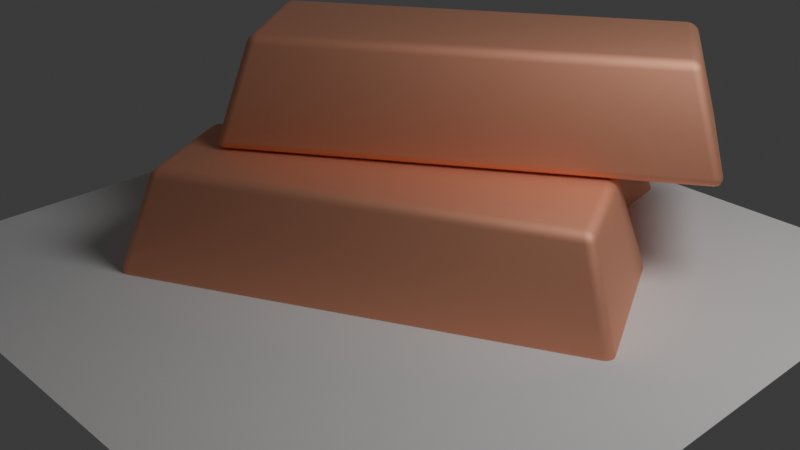 # Source: Icons.blend  (saved by Blender 4.0.36; exported with 4.5.12 LTS)
import bpy
from mathutils import Matrix  # noqa: F401  (used for matrix-valued properties, if any)

bpy.ops.wm.read_factory_settings(use_empty=True)
scene = bpy.context.scene
scene.name = 'Scene'

# ---- collections
col_collection = bpy.data.collections.new('Collection'); scene.collection.children.link(col_collection)
col_copper = bpy.data.collections.new('Copper'); scene.collection.children.link(col_copper)
col_planks = bpy.data.collections.new('Planks'); scene.collection.children.link(col_planks)
col_fabric = bpy.data.collections.new('Fabric'); scene.collection.children.link(col_fabric)
col_clay = bpy.data.collections.new('Clay'); scene.collection.children.link(col_clay)
col_glass = bpy.data.collections.new('Glass'); scene.collection.children.link(col_glass)

# ---- materials (node trees are filled in below, after node groups)
mat_material_001 = bpy.data.materials.new('Material.001')
mat_material_001.alpha_threshold = 0.0
mat_material_001.use_transparent_shadow = False
mat_material_001.diffuse_color = (0.9561, 0.5149, 0.3515, 1.0)
mat_material_001.roughness = 0.6497
mat_material_001.specular_intensity = 0.02721
mat_material_001.metallic = 1.0
mat_material_001.line_color = (0.0, 0.0, 0.0, 1.0)
mat_material_005 = bpy.data.materials.new('Material.005')
mat_material_005.use_transparent_shadow = False
mat_material_002 = bpy.data.materials.new('Material.002')
mat_material_002.alpha_threshold = 0.0
mat_material_002.use_transparent_shadow = False
mat_material_002.roughness = 0.5
mat_material_002.line_color = (0.0, 0.0, 0.0, 1.0)
mat_material = bpy.data.materials.new('Material')
mat_material.alpha_threshold = 0.0
mat_material.use_transparent_shadow = False
mat_material.diffuse_color = (0.5314, 0.164, 0.06898, 1.0)
mat_material.roughness = 1.0
mat_material.line_color = (0.0, 0.0, 0.0, 1.0)
mat_material_003 = bpy.data.materials.new('Material.003')
mat_material_003.alpha_threshold = 0.0
mat_material_003.use_transparent_shadow = False
mat_material_003.roughness = 0.5
mat_material_003.line_color = (0.0, 0.0, 0.0, 1.0)

# ---- material node trees
mat_material_001.use_nodes = True; mat_material_001.node_tree.nodes.clear()
_N = mat_material_001.node_tree.nodes; _L = mat_material_001.node_tree.links
n0 = _N.new('ShaderNodeOutputMaterial'); n0.name = 'Material Output'; n0.location = (300, 300)
n1 = _N.new('ShaderNodeBsdfPrincipled'); n1.name = 'Principled BSDF'; n1.location = (10, 300)
n1.inputs[0].default_value = (0.9561, 0.5149, 0.3515, 1.0)
n1.inputs[1].default_value = 1.0
n1.inputs[2].default_value = 0.7047
n1.inputs[3].default_value = 1.45
_L.new(n1.outputs[0], n0.inputs[0])
n0.is_active_output = True
mat_material_005.use_nodes = True; mat_material_005.node_tree.nodes.clear()
_N = mat_material_005.node_tree.nodes; _L = mat_material_005.node_tree.links
n0 = _N.new('ShaderNodeBsdfPrincipled'); n0.name = 'Principled BSDF'; n0.location = (10, 300)
n0.inputs[0].default_value = (0.1541, 0.09468, 0.04842, 1.0)
n0.inputs[3].default_value = 1.45
n1 = _N.new('ShaderNodeOutputMaterial'); n1.name = 'Material Output'; n1.location = (300, 300)
_L.new(n0.outputs[0], n1.inputs[0])
n1.is_active_output = True
mat_material_002.use_nodes = True; mat_material_002.node_tree.nodes.clear()
_N = mat_material_002.node_tree.nodes; _L = mat_material_002.node_tree.links
n0 = _N.new('ShaderNodeOutputMaterial'); n0.name = 'Material Output'; n0.location = (300, 300)
n1 = _N.new('ShaderNodeBsdfPrincipled'); n1.name = 'Principled BSDF'; n1.location = (10, 300)
n1.inputs[3].default_value = 1.45
_L.new(n1.outputs[0], n0.inputs[0])
n0.is_active_output = True
mat_material_003.use_nodes = True; mat_material_003.node_tree.nodes.clear()
_N = mat_material_003.node_tree.nodes; _L = mat_material_003.node_tree.links
n0 = _N.new('ShaderNodeOutputMaterial'); n0.name = 'Material Output'; n0.location = (300, 300)
n1 = _N.new('ShaderNodeBsdfPrincipled'); n1.name = 'Principled BSDF'; n1.location = (10, 300)
n1.inputs[0].default_value = (0.4132, 0.5737, 0.8004, 1.0)
n1.inputs[1].default_value = 0.7874
n1.inputs[2].default_value = 0.7874
n1.inputs[3].default_value = 1.45
n1.inputs[4].default_value = 0.9449
_L.new(n1.outputs[0], n0.inputs[0])
n0.is_active_output = True

# ---- world
world_world = bpy.data.worlds.new('World'); scene.world = world_world
world_world.use_nodes = True; world_world.node_tree.nodes.clear()
_N = world_world.node_tree.nodes; _L = world_world.node_tree.links
n0 = _N.new('ShaderNodeOutputWorld'); n0.name = 'World Output'; n0.location = (300, 300)
n1 = _N.new('ShaderNodeBackground'); n1.name = 'Background'; n1.location = (10, 300)
n1.inputs[0].default_value = (0.05088, 0.05088, 0.05088, 1.0)
_L.new(n1.outputs[0], n0.inputs[0])
n0.is_active_output = True
world_world.color = (0.05088, 0.05088, 0.05088)
world_world.use_sun_shadow = False
world_world.sun_shadow_jitter_overblur = 0.0

# ---- cameras
cam_camera = bpy.data.cameras.new('Camera')
cam_camera.clip_end = 100.0
cam_camera.ortho_scale = 7.314

# ---- lights
light_light = bpy.data.lights.new('Light', 'POINT')
light_light.transmission_factor = 0.0
light_light.use_soft_falloff = False
light_light.energy = 1000.0
light_light.shadow_soft_size = 1.97
light_light.shadow_maximum_resolution = 0.006
light_light.use_absolute_resolution = True

# ---- meshes
me_plane = bpy.data.meshes.new('Plane')
me_plane.from_pydata([(-1.0, -1.0, 0.0), (1.0, -1.0, 0.0), (-1.0, 1.0, 0.0), (1.0, 1.0, 0.0)], [], [(0, 1, 3, 2)])
_uv = me_plane.uv_layers.new(name='UVMap')
_uv.uv.foreach_set('vector', [0.0, 0.0, 1.0, 0.0, 1.0, 1.0, 0.0, 1.0])
me_plane.update()
me_cube_005 = bpy.data.meshes.new('Cube.005')
me_cube_005.from_pydata([(1.598, 1.455, 0.5739), (1.757, 1.871, -0.5739), (2.252, 0.2059, 0.5739), (2.685, 0.09966, -0.5739), (-2.307, -0.5899, 0.5739), (-2.74, -0.4837, -0.5739), (-1.653, -1.839, 0.5739), (-1.812, -2.255, -0.5739)], [], [(0, 4, 6, 2), (3, 2, 6, 7), (7, 6, 4, 5), (5, 1, 3, 7), (1, 0, 2, 3), (5, 4, 0, 1)])
me_cube_005.polygons.foreach_set('use_smooth', [True] * 6)
_uv = me_cube_005.uv_layers.new(name='UVMap')
_uv.uv.foreach_set('vector', [0.625, 0.5, 0.875, 0.5, 0.875, 0.75, 0.625, 0.75, 0.375, 0.75, 0.625, 0.75, 0.625, 1.0, 0.375, 1.0, 0.375, 0.0, 0.625, 0.0, 0.625, 0.25, 0.375, 0.25, 0.125, 0.5, 0.375, 0.5, 0.375, 0.75, 0.125, 0.75, 0.375, 0.5, 0.625, 0.5, 0.625, 0.75, 0.375, 0.75, 0.375, 0.25, 0.625, 0.25, 0.625, 0.5, 0.375, 0.5])
me_cube_005.materials.append(mat_material_001)
me_cube_005.use_mirror_vertex_groups = False
me_cube_005.update()
me_cube_004 = bpy.data.meshes.new('Cube.004')
me_cube_004.from_pydata([(0.4351, 3.169, 0.5739), (0.7176, 3.513, -0.5739), (0.6607, 1.777, 0.5739), (1.038, 1.539, -0.5739), (-3.916, 2.464, 0.5739), (-4.293, 2.701, -0.5739), (-3.691, 1.071, 0.5739), (-3.973, 0.7269, -0.5739)], [], [(0, 4, 6, 2), (3, 2, 6, 7), (7, 6, 4, 5), (5, 1, 3, 7), (1, 0, 2, 3), (5, 4, 0, 1)])
me_cube_004.polygons.foreach_set('use_smooth', [True] * 6)
_uv = me_cube_004.uv_layers.new(name='UVMap')
_uv.uv.foreach_set('vector', [0.625, 0.5, 0.875, 0.5, 0.875, 0.75, 0.625, 0.75, 0.375, 0.75, 0.625, 0.75, 0.625, 1.0, 0.375, 1.0, 0.375, 0.0, 0.625, 0.0, 0.625, 0.25, 0.375, 0.25, 0.125, 0.5, 0.375, 0.5, 0.375, 0.75, 0.125, 0.75, 0.375, 0.5, 0.625, 0.5, 0.625, 0.75, 0.375, 0.75, 0.375, 0.25, 0.625, 0.25, 0.625, 0.5, 0.375, 0.5])
me_cube_004.materials.append(mat_material_001)
me_cube_004.use_mirror_vertex_groups = False
me_cube_004.update()
me_cube_003 = bpy.data.meshes.new('Cube.003')
me_cube_003.from_pydata([(1.284, 3.025, 1.731), (1.386, 3.458, 0.5832), (2.099, 1.873, 1.731), (2.542, 1.826, 0.5832), (-2.313, 0.4772, 1.731), (-2.756, 0.5249, 0.5832), (-1.498, -0.6738, 1.731), (-1.601, -1.107, 0.5832)], [], [(0, 4, 6, 2), (3, 2, 6, 7), (7, 6, 4, 5), (5, 1, 3, 7), (1, 0, 2, 3), (5, 4, 0, 1)])
me_cube_003.polygons.foreach_set('use_smooth', [True] * 6)
_uv = me_cube_003.uv_layers.new(name='UVMap')
_uv.uv.foreach_set('vector', [0.625, 0.5, 0.875, 0.5, 0.875, 0.75, 0.625, 0.75, 0.375, 0.75, 0.625, 0.75, 0.625, 1.0, 0.375, 1.0, 0.375, 0.0, 0.625, 0.0, 0.625, 0.25, 0.375, 0.25, 0.125, 0.5, 0.375, 0.5, 0.375, 0.75, 0.125, 0.75, 0.375, 0.5, 0.625, 0.5, 0.625, 0.75, 0.375, 0.75, 0.375, 0.25, 0.625, 0.25, 0.625, 0.5, 0.375, 0.5])
me_cube_003.materials.append(mat_material_001)
me_cube_003.use_mirror_vertex_groups = False
me_cube_003.update()
me_cube_011 = bpy.data.meshes.new('Cube.011')
me_cube_011.from_pydata([(-0.7687, -0.2078, 0.06343), (-0.7687, -0.2078, -0.06343), (-0.7687, 0.2078, 0.06343), (-0.7687, 0.2078, -0.06343), (0.7687, -0.2078, 0.06343), (0.7687, -0.2078, -0.06343), (0.7687, 0.2078, 0.06343), (0.7687, 0.2078, -0.06343)], [], [(0, 1, 3, 2), (2, 3, 7, 6), (6, 7, 5, 4), (4, 5, 1, 0), (2, 6, 4, 0), (7, 3, 1, 5)])
_uv = me_cube_011.uv_layers.new(name='UVMap')
_uv.uv.foreach_set('vector', [0.375, 0.0, 0.625, 0.0, 0.625, 0.25, 0.375, 0.25, 0.375, 0.25, 0.625, 0.25, 0.625, 0.5, 0.375, 0.5, 0.375, 0.5, 0.625, 0.5, 0.625, 0.75, 0.375, 0.75, 0.375, 0.75, 0.625, 0.75, 0.625, 1.0, 0.375, 1.0, 0.125, 0.5, 0.375, 0.5, 0.375, 0.75, 0.125, 0.75, 0.625, 0.5, 0.875, 0.5, 0.875, 0.75, 0.625, 0.75])
me_cube_011.materials.append(mat_material_005)
me_cube_011.update()
me_cube_010 = bpy.data.meshes.new('Cube.010')
me_cube_010.from_pydata([(-0.8846, 0.2106, 0.06343), (-0.8846, 0.2106, -0.06343), (-0.9124, 0.6252, 0.06343), (-0.9124, 0.6252, -0.06343), (0.6494, 0.3138, 0.06343), (0.6494, 0.3138, -0.06343), (0.6215, 0.7284, 0.06343), (0.6215, 0.7284, -0.06343)], [], [(0, 1, 3, 2), (2, 3, 7, 6), (6, 7, 5, 4), (4, 5, 1, 0), (2, 6, 4, 0), (7, 3, 1, 5)])
_uv = me_cube_010.uv_layers.new(name='UVMap')
_uv.uv.foreach_set('vector', [0.375, 0.0, 0.625, 0.0, 0.625, 0.25, 0.375, 0.25, 0.375, 0.25, 0.625, 0.25, 0.625, 0.5, 0.375, 0.5, 0.375, 0.5, 0.625, 0.5, 0.625, 0.75, 0.375, 0.75, 0.375, 0.75, 0.625, 0.75, 0.625, 1.0, 0.375, 1.0, 0.125, 0.5, 0.375, 0.5, 0.375, 0.75, 0.125, 0.75, 0.625, 0.5, 0.875, 0.5, 0.875, 0.75, 0.625, 0.75])
me_cube_010.materials.append(mat_material_005)
me_cube_010.update()
me_cube_009 = bpy.data.meshes.new('Cube.009')
me_cube_009.from_pydata([(-1.004, 0.1289, 0.1892), (-1.004, 0.1289, 0.06231), (-0.9511, 0.5411, 0.1892), (-0.9511, 0.5411, 0.06231), (0.5208, -0.06718, 0.1892), (0.5208, -0.06718, 0.06231), (0.5738, 0.345, 0.1892), (0.5738, 0.345, 0.06231)], [], [(0, 1, 3, 2), (2, 3, 7, 6), (6, 7, 5, 4), (4, 5, 1, 0), (2, 6, 4, 0), (7, 3, 1, 5)])
_uv = me_cube_009.uv_layers.new(name='UVMap')
_uv.uv.foreach_set('vector', [0.375, 0.0, 0.625, 0.0, 0.625, 0.25, 0.375, 0.25, 0.375, 0.25, 0.625, 0.25, 0.625, 0.5, 0.375, 0.5, 0.375, 0.5, 0.625, 0.5, 0.625, 0.75, 0.375, 0.75, 0.375, 0.75, 0.625, 0.75, 0.625, 1.0, 0.375, 1.0, 0.125, 0.5, 0.375, 0.5, 0.375, 0.75, 0.125, 0.75, 0.625, 0.5, 0.875, 0.5, 0.875, 0.75, 0.625, 0.75])
me_cube_009.materials.append(mat_material_005)
me_cube_009.update()
me_cube_006 = bpy.data.meshes.new('Cube.006')
me_cube_006.from_pydata([(1.0, 1.0, 0.02344), (1.0, 1.0, -0.02344), (1.0, -1.0, 0.02344), (1.0, -1.0, -0.02344), (-1.0, 1.0, 0.02344), (-1.0, 1.0, -0.02344), (-1.0, -1.0, 0.02344), (-1.0, -1.0, -0.02344), (-1.0, 0.0, 0.04619), (1.0, 0.0, 0.09308), (-1.0, 0.0, 0.09308), (1.0, 0.0, 0.04619), (-1.0, -0.929, -0.0185), (1.0, -0.929, 0.02839), (-1.0, -0.929, 0.02839), (1.0, -0.929, -0.0185), (0.9575, 1.0, -0.02344), (0.9575, -1.0, 0.02344), (0.9575, -1.0, -0.02344), (0.9575, 1.0, 0.02344), (0.9575, 0.0, 0.04619), (0.9575, 0.0, 0.09308), (0.9575, -0.929, -0.0185), (0.9575, -0.929, 0.02839), (-0.9448, 1.0, -0.02344), (-0.9448, -1.0, 0.02344), (-0.9448, 0.0, 0.04619), (-0.9448, -0.929, -0.0185), (-0.9448, -1.0, -0.02344), (-0.9448, 1.0, 0.02344), (-0.9448, 0.0, 0.09308), (-0.9448, -0.929, 0.02839)], [], [(31, 14, 6, 25), (28, 25, 6, 7), (8, 10, 4, 5), (22, 15, 3, 18), (15, 13, 2, 3), (16, 19, 0, 1), (1, 0, 9, 11), (16, 1, 11, 20), (12, 14, 10, 8), (29, 4, 10, 30), (7, 6, 14, 12), (11, 9, 13, 15), (20, 11, 15, 22), (30, 10, 14, 31), (9, 21, 23, 13), (26, 20, 22, 27), (0, 19, 21, 9), (24, 16, 20, 26), (24, 29, 19, 16), (27, 22, 18, 28), (3, 2, 17, 18), (13, 23, 17, 2), (12, 27, 28, 7), (5, 4, 29, 24), (5, 24, 26, 8), (8, 26, 27, 12), (21, 30, 31, 23), (19, 29, 30, 21), (18, 17, 25, 28), (23, 31, 25, 17)])
me_cube_006.polygons.foreach_set('use_smooth', [True] * 30)
_uv = me_cube_006.uv_layers.new(name='UVMap')
_uv.uv.foreach_set('vector', [0.8681, 0.7411, 0.875, 0.7411, 0.875, 0.75, 0.8681, 0.75, 0.375, 0.9931, 0.625, 0.9931, 0.625, 1.0, 0.375, 1.0, 0.375, 0.125, 0.625, 0.125, 0.625, 0.25, 0.375, 0.25, 0.3697, 0.7411, 0.375, 0.7411, 0.375, 0.75, 0.3697, 0.75, 0.375, 0.7411, 0.625, 0.7411, 0.625, 0.75, 0.375, 0.75, 0.375, 0.4947, 0.625, 0.4947, 0.625, 0.5, 0.375, 0.5, 0.375, 0.5, 0.625, 0.5, 0.625, 0.625, 0.375, 0.625, 0.3697, 0.5, 0.375, 0.5, 0.375, 0.625, 0.3697, 0.625, 0.375, 0.008874, 0.625, 0.008874, 0.625, 0.125, 0.375, 0.125, 0.8681, 0.5, 0.875, 0.5, 0.875, 0.625, 0.8681, 0.625, 0.375, 0.0, 0.625, 0.0, 0.625, 0.008874, 0.375, 0.008874, 0.375, 0.625, 0.625, 0.625, 0.625, 0.7411, 0.375, 0.7411, 0.3697, 0.625, 0.375, 0.625, 0.375, 0.7411, 0.3697, 0.7411, 0.8681, 0.625, 0.875, 0.625, 0.875, 0.7411, 0.8681, 0.7411, 0.625, 0.625, 0.6303, 0.625, 0.6303, 0.7411, 0.625, 0.7411, 0.1319, 0.625, 0.3697, 0.625, 0.3697, 0.7411, 0.1319, 0.7411, 0.625, 0.5, 0.6303, 0.5, 0.6303, 0.625, 0.625, 0.625, 0.1319, 0.5, 0.3697, 0.5, 0.3697, 0.625, 0.1319, 0.625, 0.375, 0.2569, 0.625, 0.2569, 0.625, 0.4947, 0.375, 0.4947, 0.1319, 0.7411, 0.3697, 0.7411, 0.3697, 0.75, 0.1319, 0.75, 0.375, 0.75, 0.625, 0.75, 0.625, 0.7553, 0.375, 0.7553, 0.625, 0.7411, 0.6303, 0.7411, 0.6303, 0.75, 0.625, 0.75, 0.125, 0.7411, 0.1319, 0.7411, 0.1319, 0.75, 0.125, 0.75, 0.375, 0.25, 0.625, 0.25, 0.625, 0.2569, 0.375, 0.2569, 0.125, 0.5, 0.1319, 0.5, 0.1319, 0.625, 0.125, 0.625, 0.125, 0.625, 0.1319, 0.625, 0.1319, 0.7411, 0.125, 0.7411, 0.6303, 0.625, 0.8681, 0.625, 0.8681, 0.7411, 0.6303, 0.7411, 0.6303, 0.5, 0.8681, 0.5, 0.8681, 0.625, 0.6303, 0.625, 0.375, 0.7553, 0.625, 0.7553, 0.625, 0.9931, 0.375, 0.9931, 0.6303, 0.7411, 0.8681, 0.7411, 0.8681, 0.75, 0.6303, 0.75])
me_cube_006.materials.append(mat_material_002)
me_cube_006.use_mirror_vertex_groups = False
me_cube_006.update()
me_cylinder = bpy.data.meshes.new('Cylinder')
me_cylinder.from_pydata([(-0.2937, 0.9983, -1.0), (-0.2937, 0.9983, 1.0), (-0.2313, 0.9922, -1.0), (-0.2313, 0.9922, 1.0), (-0.1713, 0.974, -1.0), (-0.1713, 0.974, 1.0), (-0.116, 0.9444, -1.0), (-0.116, 0.9444, 1.0), (-0.06747, 0.9046, -1.0), (-0.06747, 0.9046, 1.0), (-0.02768, 0.8561, -1.0), (-0.02768, 0.8561, 1.0), (0.001895, 0.8008, -1.0), (0.001895, 0.8008, 1.0), (0.0201, 0.7408, -1.0), (0.0201, 0.7408, 1.0), (0.02625, 0.6783, -1.0), (0.02625, 0.6783, 1.0), (0.0201, 0.6159, -1.0), (0.0201, 0.6159, 1.0), (0.001895, 0.5559, -1.0), (0.001895, 0.5559, 1.0), (-0.02768, 0.5005, -1.0), (-0.02768, 0.5005, 1.0), (-0.06747, 0.4521, -1.0), (-0.06747, 0.4521, 1.0), (-0.116, 0.4123, -1.0), (-0.116, 0.4123, 1.0), (-0.1713, 0.3827, -1.0), (-0.1713, 0.3827, 1.0), (-0.2313, 0.3645, -1.0), (-0.2313, 0.3645, 1.0), (-0.2937, 0.3583, -1.0), (-0.2937, 0.3583, 1.0), (-0.3562, 0.3645, -1.0), (-0.3562, 0.3645, 1.0), (-0.4162, 0.3827, -1.0), (-0.4162, 0.3827, 1.0), (-0.4715, 0.4123, -1.0), (-0.4715, 0.4123, 1.0), (-0.52, 0.4521, -1.0), (-0.52, 0.4521, 1.0), (-0.5598, 0.5005, -1.0), (-0.5598, 0.5005, 1.0), (-0.5894, 0.5559, -1.0), (-0.5894, 0.5559, 1.0), (-0.6076, 0.6159, -1.0), (-0.6076, 0.6159, 1.0), (-0.6137, 0.6783, -1.0), (-0.6137, 0.6783, 1.0), (-0.6076, 0.7408, -1.0), (-0.6076, 0.7408, 1.0), (-0.5894, 0.8008, -1.0), (-0.5894, 0.8008, 1.0), (-0.5598, 0.8561, -1.0), (-0.5598, 0.8561, 1.0), (-0.52, 0.9046, -1.0), (-0.52, 0.9046, 1.0), (-0.4715, 0.9444, -1.0), (-0.4715, 0.9444, 1.0), (-0.4162, 0.974, -1.0), (-0.4162, 0.974, 1.0), (-0.3562, 0.9922, -1.0), (-0.3562, 0.9922, 1.0)], [], [(0, 1, 3, 2), (2, 3, 5, 4), (4, 5, 7, 6), (6, 7, 9, 8), (8, 9, 11, 10), (10, 11, 13, 12), (12, 13, 15, 14), (14, 15, 17, 16), (16, 17, 19, 18), (18, 19, 21, 20), (20, 21, 23, 22), (22, 23, 25, 24), (24, 25, 27, 26), (26, 27, 29, 28), (28, 29, 31, 30), (30, 31, 33, 32), (32, 33, 35, 34), (34, 35, 37, 36), (36, 37, 39, 38), (38, 39, 41, 40), (40, 41, 43, 42), (42, 43, 45, 44), (44, 45, 47, 46), (46, 47, 49, 48), (48, 49, 51, 50), (50, 51, 53, 52), (52, 53, 55, 54), (54, 55, 57, 56), (56, 57, 59, 58), (58, 59, 61, 60), (3, 1, 63, 61, 59, 57, 55, 53, 51, 49, 47, 45, 43, 41, 39, 37, 35, 33, 31, 29, 27, 25, 23, 21, 19, 17, 15, 13, 11, 9, 7, 5), (60, 61, 63, 62), (62, 63, 1, 0), (0, 2, 4, 6, 8, 10, 12, 14, 16, 18, 20, 22, 24, 26, 28, 30, 32, 34, 36, 38, 40, 42, 44, 46, 48, 50, 52, 54, 56, 58, 60, 62)])
me_cylinder.polygons.foreach_set('use_smooth', [True] * 34)
_uv = me_cylinder.uv_layers.new(name='UVMap')
_uv.uv.foreach_set('vector', [1.0, 0.5, 1.0, 1.0, 0.9688, 1.0, 0.9688, 0.5, 0.9688, 0.5, 0.9688, 1.0, 0.9375, 1.0, 0.9375, 0.5, 0.9375, 0.5, 0.9375, 1.0, 0.9062, 1.0, 0.9062, 0.5, 0.9062, 0.5, 0.9062, 1.0, 0.875, 1.0, 0.875, 0.5, 0.875, 0.5, 0.875, 1.0, 0.8438, 1.0, 0.8438, 0.5, 0.8438, 0.5, 0.8438, 1.0, 0.8125, 1.0, 0.8125, 0.5, 0.8125, 0.5, 0.8125, 1.0, 0.7812, 1.0, 0.7812, 0.5, 0.7812, 0.5, 0.7812, 1.0, 0.75, 1.0, 0.75, 0.5, 0.75, 0.5, 0.75, 1.0, 0.7188, 1.0, 0.7188, 0.5, 0.7188, 0.5, 0.7188, 1.0, 0.6875, 1.0, 0.6875, 0.5, 0.6875, 0.5, 0.6875, 1.0, 0.6562, 1.0, 0.6562, 0.5, 0.6562, 0.5, 0.6562, 1.0, 0.625, 1.0, 0.625, 0.5, 0.625, 0.5, 0.625, 1.0, 0.5938, 1.0, 0.5938, 0.5, 0.5938, 0.5, 0.5938, 1.0, 0.5625, 1.0, 0.5625, 0.5, 0.5625, 0.5, 0.5625, 1.0, 0.5312, 1.0, 0.5312, 0.5, 0.5312, 0.5, 0.5312, 1.0, 0.5, 1.0, 0.5, 0.5, 0.5, 0.5, 0.5, 1.0, 0.4688, 1.0, 0.4688, 0.5, 0.4688, 0.5, 0.4688, 1.0, 0.4375, 1.0, 0.4375, 0.5, 0.4375, 0.5, 0.4375, 1.0, 0.4062, 1.0, 0.4062, 0.5, 0.4062, 0.5, 0.4062, 1.0, 0.375, 1.0, 0.375, 0.5, 0.375, 0.5, 0.375, 1.0, 0.3438, 1.0, 0.3438, 0.5, 0.3438, 0.5, 0.3438, 1.0, 0.3125, 1.0, 0.3125, 0.5, 0.3125, 0.5, 0.3125, 1.0, 0.2812, 1.0, 0.2812, 0.5, 0.2812, 0.5, 0.2812, 1.0, 0.25, 1.0, 0.25, 0.5, 0.25, 0.5, 0.25, 1.0, 0.2188, 1.0, 0.2188, 0.5, 0.2188, 0.5, 0.2188, 1.0, 0.1875, 1.0, 0.1875, 0.5, 0.1875, 0.5, 0.1875, 1.0, 0.1562, 1.0, 0.1562, 0.5, 0.1562, 0.5, 0.1562, 1.0, 0.125, 1.0, 0.125, 0.5, 0.125, 0.5, 0.125, 1.0, 0.09375, 1.0, 0.09375, 0.5, 0.09375, 0.5, 0.09375, 1.0, 0.0625, 1.0, 0.0625, 0.5, 0.2968, 0.4854, 0.25, 0.49, 0.2032, 0.4854, 0.1582, 0.4717, 0.1167, 0.4496, 0.08029, 0.4197, 0.05045, 0.3833, 0.02827, 0.3418, 0.01461, 0.2968, 0.01, 0.25, 0.01461, 0.2032, 0.02827, 0.1582, 0.05045, 0.1167, 0.08029, 0.08029, 0.1167, 0.05045, 0.1582, 0.02827, 0.2032, 0.01461, 0.25, 0.01, 0.2968, 0.01461, 0.3418, 0.02827, 0.3833, 0.05045, 0.4197, 0.08029, 0.4496, 0.1167, 0.4717, 0.1582, 0.4854, 0.2032, 0.49, 0.25, 0.4854, 0.2968, 0.4717, 0.3418, 0.4496, 0.3833, 0.4197, 0.4197, 0.3833, 0.4496, 0.3418, 0.4717, 0.0625, 0.5, 0.0625, 1.0, 0.03125, 1.0, 0.03125, 0.5, 0.03125, 0.5, 0.03125, 1.0, 0.0, 1.0, 0.0, 0.5, 0.75, 0.49, 0.7968, 0.4854, 0.8418, 0.4717, 0.8833, 0.4496, 0.9197, 0.4197, 0.9496, 0.3833, 0.9717, 0.3418, 0.9854, 0.2968, 0.99, 0.25, 0.9854, 0.2032, 0.9717, 0.1582, 0.9496, 0.1167, 0.9197, 0.08029, 0.8833, 0.05045, 0.8418, 0.02827, 0.7968, 0.01461, 0.75, 0.01, 0.7032, 0.01461, 0.6582, 0.02827, 0.6167, 0.05045, 0.5803, 0.08029, 0.5504, 0.1167, 0.5283, 0.1582, 0.5146, 0.2032, 0.51, 0.25, 0.5146, 0.2968, 0.5283, 0.3418, 0.5504, 0.3833, 0.5803, 0.4197, 0.6167, 0.4496, 0.6582, 0.4717, 0.7032, 0.4854])
me_cylinder.update()
me_cube = bpy.data.meshes.new('Cube')
me_cube.from_pydata([(2.5, 1.0, 0.5086), (2.5, 1.0, -0.5086), (2.5, -1.0, 0.5086), (2.5, -1.0, -0.5086), (-2.5, 1.0, 0.5086), (-2.5, 1.0, -0.5086), (-2.5, -1.0, 0.5086), (-2.5, -1.0, -0.5086)], [], [(0, 4, 6, 2), (3, 2, 6, 7), (7, 6, 4, 5), (5, 1, 3, 7), (1, 0, 2, 3), (5, 4, 0, 1)])
me_cube.polygons.foreach_set('use_smooth', [True] * 6)
_uv = me_cube.uv_layers.new(name='UVMap')
_uv.uv.foreach_set('vector', [0.625, 0.5, 0.875, 0.5, 0.875, 0.75, 0.625, 0.75, 0.375, 0.75, 0.625, 0.75, 0.625, 1.0, 0.375, 1.0, 0.375, 0.0, 0.625, 0.0, 0.625, 0.25, 0.375, 0.25, 0.125, 0.5, 0.375, 0.5, 0.375, 0.75, 0.125, 0.75, 0.375, 0.5, 0.625, 0.5, 0.625, 0.75, 0.375, 0.75, 0.375, 0.25, 0.625, 0.25, 0.625, 0.5, 0.375, 0.5])
me_cube.materials.append(mat_material)
me_cube.use_mirror_vertex_groups = False
me_cube.update()
me_cube_001 = bpy.data.meshes.new('Cube.001')
me_cube_001.from_pydata([(2.657, 0.435, 1.526), (2.657, 0.435, 0.509), (2.224, -1.518, 1.526), (2.224, -1.518, 0.509), (-2.224, 1.518, 1.526), (-2.224, 1.518, 0.509), (-2.657, -0.435, 1.526), (-2.657, -0.435, 0.509)], [], [(0, 4, 6, 2), (3, 2, 6, 7), (7, 6, 4, 5), (5, 1, 3, 7), (1, 0, 2, 3), (5, 4, 0, 1)])
me_cube_001.polygons.foreach_set('use_smooth', [True] * 6)
_uv = me_cube_001.uv_layers.new(name='UVMap')
_uv.uv.foreach_set('vector', [0.625, 0.5, 0.875, 0.5, 0.875, 0.75, 0.625, 0.75, 0.375, 0.75, 0.625, 0.75, 0.625, 1.0, 0.375, 1.0, 0.375, 0.0, 0.625, 0.0, 0.625, 0.25, 0.375, 0.25, 0.125, 0.5, 0.375, 0.5, 0.375, 0.75, 0.125, 0.75, 0.375, 0.5, 0.625, 0.5, 0.625, 0.75, 0.375, 0.75, 0.375, 0.25, 0.625, 0.25, 0.625, 0.5, 0.375, 0.5])
me_cube_001.materials.append(mat_material)
me_cube_001.use_mirror_vertex_groups = False
me_cube_001.update()
me_cube_002 = bpy.data.meshes.new('Cube.002')
me_cube_002.from_pydata([(-2.907, 1.633, 1.392), (-2.726, 2.588, 1.693), (-2.797, 2.214, -0.5189), (-2.616, 3.169, -0.218), (2.005, 0.7026, 1.392), (2.186, 1.657, 1.693), (2.115, 1.284, -0.5189), (2.296, 2.239, -0.218)], [], [(2, 3, 7, 6), (6, 7, 5, 4), (2, 6, 4, 0), (0, 1, 3, 2), (4, 5, 1, 0), (7, 3, 1, 5)])
me_cube_002.polygons.foreach_set('use_smooth', [True] * 6)
_uv = me_cube_002.uv_layers.new(name='UVMap')
_uv.uv.foreach_set('vector', [0.375, 0.25, 0.625, 0.25, 0.625, 0.5, 0.375, 0.5, 0.375, 0.5, 0.625, 0.5, 0.625, 0.75, 0.375, 0.75, 0.125, 0.5, 0.375, 0.5, 0.375, 0.75, 0.125, 0.75, 0.375, 0.0, 0.625, 0.0, 0.625, 0.25, 0.375, 0.25, 0.375, 0.75, 0.625, 0.75, 0.625, 1.0, 0.375, 1.0, 0.625, 0.5, 0.875, 0.5, 0.875, 0.75, 0.625, 0.75])
me_cube_002.materials.append(mat_material)
me_cube_002.use_mirror_vertex_groups = False
me_cube_002.update()
me_cube_007 = bpy.data.meshes.new('Cube.007')
me_cube_007.from_pydata([(0.1676, 1.0, 1.0), (0.1676, 1.0, -1.0), (0.1676, -1.0, 1.0), (0.1676, -1.0, -1.0), (-0.1676, 1.0, 1.0), (-0.1676, 1.0, -1.0), (-0.1676, -1.0, 1.0), (-0.1676, -1.0, -1.0)], [], [(0, 4, 6, 2), (3, 2, 6, 7), (7, 6, 4, 5), (5, 1, 3, 7), (1, 0, 2, 3), (5, 4, 0, 1)])
_uv = me_cube_007.uv_layers.new(name='UVMap')
_uv.uv.foreach_set('vector', [0.625, 0.5, 0.875, 0.5, 0.875, 0.75, 0.625, 0.75, 0.375, 0.75, 0.625, 0.75, 0.625, 1.0, 0.375, 1.0, 0.375, 0.0, 0.625, 0.0, 0.625, 0.25, 0.375, 0.25, 0.125, 0.5, 0.375, 0.5, 0.375, 0.75, 0.125, 0.75, 0.375, 0.5, 0.625, 0.5, 0.625, 0.75, 0.375, 0.75, 0.375, 0.25, 0.625, 0.25, 0.625, 0.5, 0.375, 0.5])
me_cube_007.materials.append(mat_material_003)
me_cube_007.use_mirror_vertex_groups = False
me_cube_007.update()

# ---- objects
ob_light = bpy.data.objects.new('Light', light_light)
ob_camera = bpy.data.objects.new('Camera', cam_camera)
ob_plane = bpy.data.objects.new('Plane', me_plane)
ob_cube_005 = bpy.data.objects.new('Cube.005', me_cube_005)
ob_cube_004 = bpy.data.objects.new('Cube.004', me_cube_004)
ob_cube_003 = bpy.data.objects.new('Cube.003', me_cube_003)
ob_cube_009 = bpy.data.objects.new('Cube.009', me_cube_011)
ob_cube_008 = bpy.data.objects.new('Cube.008', me_cube_010)
ob_cube_007 = bpy.data.objects.new('Cube.007', me_cube_009)
ob_cube_006 = bpy.data.objects.new('Cube.006', me_cube_006)
ob_cylinder = bpy.data.objects.new('Cylinder', me_cylinder)
ob_cube = bpy.data.objects.new('Cube', me_cube)
ob_cube_001 = bpy.data.objects.new('Cube.001', me_cube_001)
ob_cube_002 = bpy.data.objects.new('Cube.002', me_cube_002)
ob_glass = bpy.data.objects.new('Glass', me_cube_007)

# ---- transforms, parenting, visibility, modifiers, constraints
ob_light.location = (5.229, 1.663, 6.798)
ob_light.rotation_euler = (0.6503, 0.05522, 1.866)
ob_light.lock_rotations_4d = False
ob_light.empty_display_type = 'ARROWS'
ob_light.color = (0.0, 0.0, 0.0, 0.0)
ob_light.lineart.crease_threshold = 0.0
ob_camera.location = (7.359, -6.926, 4.958)
ob_camera.rotation_euler = (1.109, 0.0, 0.8149)
ob_camera.lock_rotations_4d = False
ob_camera.empty_display_type = 'ARROWS'
ob_camera.color = (0.0, 0.0, 0.0, 0.0)
ob_camera.display_type = 'WIRE'
ob_camera.lineart.crease_threshold = 0.0
ob_plane.location = (0.0, 0.0, -0.5092)
ob_plane.scale = (3.766, 3.766, 3.766)
ob_cube_005.location = (0.0, 0.0, 0.0)
ob_cube_005.lock_rotations_4d = False
ob_cube_005.empty_display_type = 'ARROWS'
ob_cube_005.lineart.crease_threshold = 0.0
_m = ob_cube_005.modifiers.new('Bevel', 'BEVEL')
_m.segments = 4
ob_cube_004.location = (0.0, 0.0, 0.0)
ob_cube_004.lock_rotations_4d = False
ob_cube_004.empty_display_type = 'ARROWS'
ob_cube_004.lineart.crease_threshold = 0.0
_m = ob_cube_004.modifiers.new('Bevel', 'BEVEL')
_m.segments = 4
ob_cube_003.location = (0.0, 0.0, 0.0)
ob_cube_003.lock_rotations_4d = False
ob_cube_003.empty_display_type = 'ARROWS'
ob_cube_003.lineart.crease_threshold = 0.0
_m = ob_cube_003.modifiers.new('Bevel', 'BEVEL')
_m.segments = 4
ob_cube_009.location = (0.0, 0.0, 0.0)
_m = ob_cube_009.modifiers.new('Bevel', 'BEVEL')
_m.width = 0.02
_m.width_pct = 0.02
_m.segments = 3
ob_cube_008.location = (0.0, 0.0, 0.0)
_m = ob_cube_008.modifiers.new('Bevel', 'BEVEL')
_m.width = 0.02
_m.width_pct = 0.02
_m.segments = 3
ob_cube_007.location = (0.0, 0.0, 0.0)
_m = ob_cube_007.modifiers.new('Bevel', 'BEVEL')
_m.width = 0.02
_m.width_pct = 0.02
_m.segments = 3
ob_cube_006.location = (0.0, 0.0, 0.0)
ob_cube_006.lock_rotations_4d = False
ob_cube_006.empty_display_type = 'ARROWS'
ob_cube_006.lineart.crease_threshold = 0.0
_m = ob_cube_006.modifiers.new('Subdivision', 'SUBSURF')
ob_cylinder.location = (0.0, 0.0, 0.0)
ob_cylinder.rotation_euler = (0.0, 1.571, 0.0)
_m = ob_cylinder.modifiers.new('Bevel', 'BEVEL')
_m.segments = 3
ob_cube.location = (0.0, 0.0, 0.0)
ob_cube.lock_rotations_4d = False
ob_cube.empty_display_type = 'ARROWS'
ob_cube.lineart.crease_threshold = 0.0
_m = ob_cube.modifiers.new('Bevel', 'BEVEL')
_m.width = 0.05
_m.width_pct = 0.05
_m.segments = 2
ob_cube_001.location = (0.0, 0.0, 0.0)
ob_cube_001.lock_rotations_4d = False
ob_cube_001.empty_display_type = 'ARROWS'
ob_cube_001.lineart.crease_threshold = 0.0
_m = ob_cube_001.modifiers.new('Bevel', 'BEVEL')
_m.width = 0.05
_m.width_pct = 0.05
_m.segments = 2
ob_cube_002.location = (0.0, 0.0, 0.0)
ob_cube_002.lock_rotations_4d = False
ob_cube_002.empty_display_type = 'ARROWS'
ob_cube_002.lineart.crease_threshold = 0.0
_m = ob_cube_002.modifiers.new('Bevel', 'BEVEL')
_m.width = 0.05
_m.width_pct = 0.05
_m.segments = 2
ob_glass.location = (0.0, 0.0, 0.0)
ob_glass.lock_rotations_4d = False
ob_glass.empty_display_type = 'ARROWS'
ob_glass.lineart.crease_threshold = 0.0

# ---- collection membership
col_collection.objects.link(ob_light)
col_collection.objects.link(ob_camera)
col_collection.objects.link(ob_plane)
col_copper.objects.link(ob_cube_005)
col_copper.objects.link(ob_cube_004)
col_copper.objects.link(ob_cube_003)
col_planks.objects.link(ob_cube_009)
col_planks.objects.link(ob_cube_008)
col_planks.objects.link(ob_cube_007)
col_fabric.objects.link(ob_cube_006)
col_fabric.objects.link(ob_cylinder)
col_clay.objects.link(ob_cube)
col_clay.objects.link(ob_cube_001)
col_clay.objects.link(ob_cube_002)
col_glass.objects.link(ob_glass)
def _layer_coll(name, lc=None):
    lc = lc or bpy.context.view_layer.layer_collection
    for c in lc.children:
        if c.name == name: return c
        r = _layer_coll(name, c)
        if r: return r
_layer_coll('Planks').exclude = True
_layer_coll('Fabric').exclude = True
_layer_coll('Clay').exclude = True
_layer_coll('Glass').exclude = True

# ---- scene / render settings (as saved in the file)
scene.camera = ob_camera
scene.frame_start = 1; scene.frame_end = 250; scene.frame_set(1)
scene.render.engine = 'BLENDER_EEVEE_NEXT'
scene.cycles.sampling_pattern = 'TABULATED_SOBOL'
bpy.context.view_layer.update()
